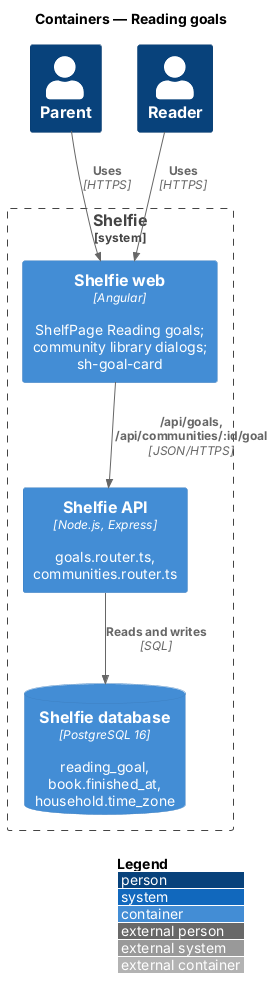

The diagram above was rendered by PlantUML. Its source (embedded in the PNG):
@startuml
!include <C4/C4_Container>
LAYOUT_WITH_LEGEND()
title Containers — Reading goals
Person(parent, "Parent")
Person(reader, "Reader")
System_Boundary(s, "Shelfie") {
  Container(web, "Shelfie web", "Angular", "ShelfPage Reading goals; community library dialogs; sh-goal-card")
  Container(api, "Shelfie API", "Node.js, Express", "goals.router.ts, communities.router.ts")
  ContainerDb(db, "Shelfie database", "PostgreSQL 16", "reading_goal, book.finished_at, household.time_zone")
}
Rel(parent, web, "Uses", "HTTPS")
Rel(reader, web, "Uses", "HTTPS")
Rel(web, api, "/api/goals, /api/communities/:id/goal", "JSON/HTTPS")
Rel(api, db, "Reads and writes", "SQL")
@enduml